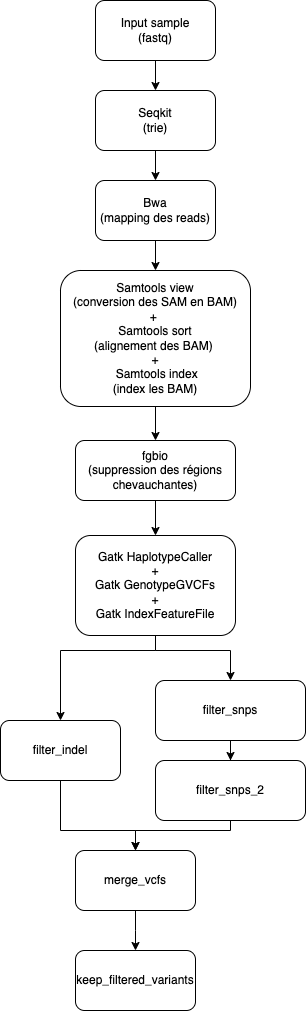

The diagram above was exported from draw.io. Its source (the exported page's mxGraphModel, read from the mxfile embedded in the PNG):
<mxGraphModel dx="954" dy="581" grid="1" gridSize="10" guides="1" tooltips="1" connect="1" arrows="1" fold="1" page="1" pageScale="1" pageWidth="1169" pageHeight="827" math="0" shadow="0">
  <root>
    <mxCell id="0" />
    <mxCell id="1" parent="0" />
    <mxCell id="2" style="edgeStyle=orthogonalEdgeStyle;rounded=0;orthogonalLoop=1;jettySize=auto;html=1;entryX=0.5;entryY=0;entryDx=0;entryDy=0;" edge="1" source="3" target="5" parent="1">
      <mxGeometry relative="1" as="geometry" />
    </mxCell>
    <mxCell id="3" value="Input sample&lt;div&gt;(fastq)&lt;/div&gt;" style="rounded=1;whiteSpace=wrap;html=1;" vertex="1" parent="1">
      <mxGeometry x="140" y="30" width="120" height="60" as="geometry" />
    </mxCell>
    <mxCell id="4" style="edgeStyle=orthogonalEdgeStyle;rounded=0;orthogonalLoop=1;jettySize=auto;html=1;entryX=0.5;entryY=0;entryDx=0;entryDy=0;" edge="1" source="5" target="7" parent="1">
      <mxGeometry relative="1" as="geometry" />
    </mxCell>
    <mxCell id="5" value="Seqkit&lt;div&gt;(trie)&lt;/div&gt;" style="rounded=1;whiteSpace=wrap;html=1;" vertex="1" parent="1">
      <mxGeometry x="140" y="120" width="120" height="60" as="geometry" />
    </mxCell>
    <mxCell id="6" style="edgeStyle=orthogonalEdgeStyle;rounded=0;orthogonalLoop=1;jettySize=auto;html=1;entryX=0.5;entryY=0;entryDx=0;entryDy=0;" edge="1" source="7" target="9" parent="1">
      <mxGeometry relative="1" as="geometry" />
    </mxCell>
    <mxCell id="7" value="Bwa&lt;div&gt;(mapping des reads)&lt;/div&gt;" style="rounded=1;whiteSpace=wrap;html=1;" vertex="1" parent="1">
      <mxGeometry x="140" y="210" width="120" height="60" as="geometry" />
    </mxCell>
    <mxCell id="8" style="edgeStyle=orthogonalEdgeStyle;rounded=0;orthogonalLoop=1;jettySize=auto;html=1;entryX=0.5;entryY=0;entryDx=0;entryDy=0;" edge="1" source="9" target="11" parent="1">
      <mxGeometry relative="1" as="geometry" />
    </mxCell>
    <mxCell id="9" value="Samtools view&lt;div&gt;(conversion des SAM en BAM)&lt;/div&gt;&lt;div&gt;+&amp;nbsp;&lt;/div&gt;&lt;div&gt;&lt;span style=&quot;background-color: initial;&quot;&gt;Samtools sort&lt;/span&gt;&lt;/div&gt;&lt;div&gt;(alignement des BAM)&amp;nbsp;&lt;/div&gt;&lt;div&gt;+&lt;/div&gt;&lt;div&gt;&amp;nbsp;&lt;span style=&quot;background-color: initial;&quot;&gt;Samtools index&lt;/span&gt;&lt;/div&gt;&lt;div&gt;(index les BAM)&lt;/div&gt;" style="rounded=1;whiteSpace=wrap;html=1;" vertex="1" parent="1">
      <mxGeometry x="105" y="300" width="190" height="136" as="geometry" />
    </mxCell>
    <mxCell id="10" style="edgeStyle=orthogonalEdgeStyle;rounded=0;orthogonalLoop=1;jettySize=auto;html=1;exitX=0.5;exitY=1;exitDx=0;exitDy=0;entryX=0.5;entryY=0;entryDx=0;entryDy=0;" edge="1" source="11" target="12" parent="1">
      <mxGeometry relative="1" as="geometry" />
    </mxCell>
    <mxCell id="11" value="fgbio&lt;div&gt;(suppression des régions chevauchantes)&lt;/div&gt;" style="rounded=1;whiteSpace=wrap;html=1;" vertex="1" parent="1">
      <mxGeometry x="120" y="470" width="160" height="60" as="geometry" />
    </mxCell>
    <mxCell id="12" value="Gatk&amp;nbsp;HaplotypeCaller&lt;div&gt;+&lt;/div&gt;&lt;div&gt;Gatk&amp;nbsp;GenotypeGVCFs&lt;br&gt;&lt;/div&gt;&lt;div&gt;+&lt;/div&gt;&lt;div&gt;&lt;div&gt;Gatk IndexFeatureFile&lt;/div&gt;&lt;/div&gt;" style="rounded=1;whiteSpace=wrap;html=1;" vertex="1" parent="1">
      <mxGeometry x="120" y="565" width="160" height="100" as="geometry" />
    </mxCell>
    <mxCell id="13" style="edgeStyle=orthogonalEdgeStyle;rounded=0;orthogonalLoop=1;jettySize=auto;html=1;entryX=0.5;entryY=0;entryDx=0;entryDy=0;exitX=0.5;exitY=1;exitDx=0;exitDy=0;" edge="1" source="12" target="16" parent="1">
      <mxGeometry relative="1" as="geometry">
        <mxPoint x="80" y="280" as="targetPoint" />
        <mxPoint x="200" y="680" as="sourcePoint" />
        <Array as="points">
          <mxPoint x="200" y="680" />
          <mxPoint x="275" y="680" />
        </Array>
      </mxGeometry>
    </mxCell>
    <mxCell id="14" style="edgeStyle=orthogonalEdgeStyle;rounded=0;orthogonalLoop=1;jettySize=auto;html=1;entryX=0.5;entryY=0;entryDx=0;entryDy=0;" edge="1" source="16" target="19" parent="1">
      <mxGeometry relative="1" as="geometry" />
    </mxCell>
    <mxCell id="15" style="edgeStyle=orthogonalEdgeStyle;rounded=0;orthogonalLoop=1;jettySize=auto;html=1;entryX=0.5;entryY=0;entryDx=0;entryDy=0;exitX=0.5;exitY=1;exitDx=0;exitDy=0;" edge="1" source="12" target="23" parent="1">
      <mxGeometry relative="1" as="geometry">
        <mxPoint x="-10" y="-10" as="sourcePoint" />
        <Array as="points">
          <mxPoint x="200" y="680" />
          <mxPoint x="105" y="680" />
        </Array>
      </mxGeometry>
    </mxCell>
    <mxCell id="16" value="filter_snps" style="rounded=1;whiteSpace=wrap;html=1;" vertex="1" parent="1">
      <mxGeometry x="200" y="710" width="150" height="60" as="geometry" />
    </mxCell>
    <mxCell id="17" value="merge_vcfs" style="rounded=1;whiteSpace=wrap;html=1;" vertex="1" parent="1">
      <mxGeometry x="120" y="880" width="120" height="60" as="geometry" />
    </mxCell>
    <mxCell id="18" style="edgeStyle=orthogonalEdgeStyle;rounded=0;orthogonalLoop=1;jettySize=auto;html=1;entryX=0.5;entryY=0;entryDx=0;entryDy=0;" edge="1" source="19" target="17" parent="1">
      <mxGeometry relative="1" as="geometry">
        <Array as="points">
          <mxPoint x="275" y="860" />
          <mxPoint x="180" y="860" />
        </Array>
      </mxGeometry>
    </mxCell>
    <mxCell id="19" value="filter_snps_2" style="rounded=1;whiteSpace=wrap;html=1;" vertex="1" parent="1">
      <mxGeometry x="200" y="790" width="150" height="60" as="geometry" />
    </mxCell>
    <mxCell id="20" style="edgeStyle=orthogonalEdgeStyle;rounded=0;orthogonalLoop=1;jettySize=auto;html=1;entryX=0.5;entryY=0;entryDx=0;entryDy=0;exitX=0.5;exitY=1;exitDx=0;exitDy=0;" edge="1" source="17" target="21" parent="1">
      <mxGeometry relative="1" as="geometry">
        <mxPoint x="280" y="949" as="sourcePoint" />
        <Array as="points">
          <mxPoint x="180" y="960" />
          <mxPoint x="180" y="960" />
        </Array>
      </mxGeometry>
    </mxCell>
    <mxCell id="21" value="keep_filtered_variants" style="rounded=1;whiteSpace=wrap;html=1;" vertex="1" parent="1">
      <mxGeometry x="120" y="980" width="120" height="60" as="geometry" />
    </mxCell>
    <mxCell id="22" style="edgeStyle=orthogonalEdgeStyle;rounded=0;orthogonalLoop=1;jettySize=auto;html=1;entryX=0.5;entryY=0;entryDx=0;entryDy=0;" edge="1" source="23" target="17" parent="1">
      <mxGeometry relative="1" as="geometry">
        <Array as="points">
          <mxPoint x="105" y="860" />
          <mxPoint x="180" y="860" />
        </Array>
      </mxGeometry>
    </mxCell>
    <mxCell id="23" value="filter_indel" style="rounded=1;whiteSpace=wrap;html=1;" vertex="1" parent="1">
      <mxGeometry x="45" y="750" width="120" height="60" as="geometry" />
    </mxCell>
  </root>
</mxGraphModel>